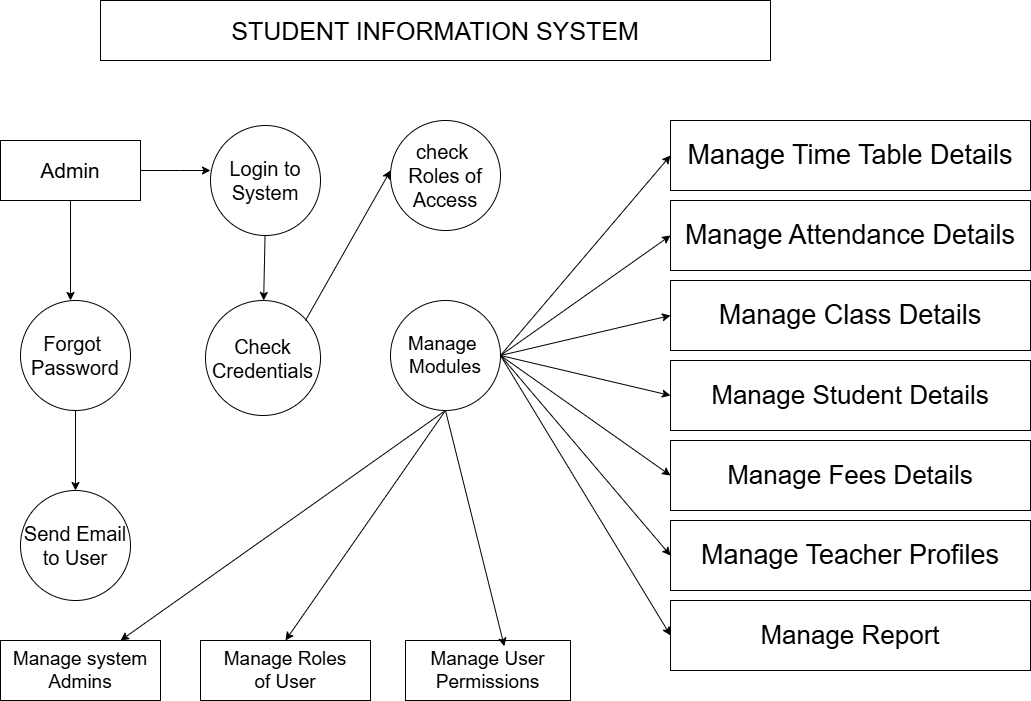

The diagram above was exported from draw.io. Its source (the exported page's mxGraphModel, read from the mxfile embedded in the PNG):
<mxGraphModel dx="1603" dy="1965" grid="1" gridSize="10" guides="1" tooltips="1" connect="1" arrows="1" fold="1" page="1" pageScale="1" pageWidth="850" pageHeight="1100" math="0" shadow="0">
  <root>
    <mxCell id="0" />
    <mxCell id="1" parent="0" />
    <mxCell id="9VCLQu5PFH5PkAAM1DfA-17" edge="1" parent="1" source="9VCLQu5PFH5PkAAM1DfA-1" style="edgeStyle=orthogonalEdgeStyle;rounded=0;orthogonalLoop=1;jettySize=auto;html=1;" value="">
      <mxGeometry relative="1" as="geometry">
        <Array as="points">
          <mxPoint x="200" y="-750" />
          <mxPoint x="200" y="-750" />
        </Array>
        <mxPoint x="230" y="-750" as="targetPoint" />
      </mxGeometry>
    </mxCell>
    <mxCell id="9VCLQu5PFH5PkAAM1DfA-25" edge="1" parent="1" source="9VCLQu5PFH5PkAAM1DfA-1" style="edgeStyle=orthogonalEdgeStyle;rounded=0;orthogonalLoop=1;jettySize=auto;html=1;" value="">
      <mxGeometry relative="1" as="geometry">
        <mxPoint x="90" y="-620" as="targetPoint" />
      </mxGeometry>
    </mxCell>
    <mxCell id="9VCLQu5PFH5PkAAM1DfA-1" parent="1" style="rounded=0;whiteSpace=wrap;html=1;" value="&lt;font style=&quot;font-size: 21px;&quot;&gt;Admin&lt;/font&gt;" vertex="1">
      <mxGeometry height="60" width="140" x="20" y="-780" as="geometry" />
    </mxCell>
    <mxCell id="9VCLQu5PFH5PkAAM1DfA-50" edge="1" parent="1" source="9VCLQu5PFH5PkAAM1DfA-4" style="rounded=0;orthogonalLoop=1;jettySize=auto;html=1;" target="9VCLQu5PFH5PkAAM1DfA-7" value="">
      <mxGeometry relative="1" as="geometry" />
    </mxCell>
    <mxCell id="9VCLQu5PFH5PkAAM1DfA-4" parent="1" style="ellipse;whiteSpace=wrap;html=1;aspect=fixed;" value="&lt;font style=&quot;font-size: 20px;&quot;&gt;Login to&lt;/font&gt;&lt;div&gt;&lt;font style=&quot;font-size: 20px;&quot;&gt;System&lt;/font&gt;&lt;/div&gt;" vertex="1">
      <mxGeometry height="110" width="110" x="230" y="-795" as="geometry" />
    </mxCell>
    <mxCell id="9VCLQu5PFH5PkAAM1DfA-7" parent="1" style="ellipse;whiteSpace=wrap;html=1;aspect=fixed;" value="&lt;font style=&quot;font-size: 20px;&quot;&gt;Check&lt;/font&gt;&lt;div&gt;&lt;font style=&quot;font-size: 20px;&quot;&gt;Credentials&lt;/font&gt;&lt;/div&gt;" vertex="1">
      <mxGeometry height="115" width="115" x="225" y="-620" as="geometry" />
    </mxCell>
    <mxCell id="9VCLQu5PFH5PkAAM1DfA-9" edge="1" parent="1" style="endArrow=classic;html=1;rounded=0;" value="">
      <mxGeometry height="50" relative="1" width="50" as="geometry">
        <mxPoint x="325" y="-600" as="sourcePoint" />
        <mxPoint x="410" y="-750" as="targetPoint" />
      </mxGeometry>
    </mxCell>
    <mxCell id="9VCLQu5PFH5PkAAM1DfA-10" parent="1" style="ellipse;whiteSpace=wrap;html=1;aspect=fixed;" value="&lt;font style=&quot;font-size: 20px;&quot;&gt;check&amp;nbsp;&lt;/font&gt;&lt;div&gt;&lt;font style=&quot;font-size: 20px;&quot;&gt;Roles of&lt;/font&gt;&lt;/div&gt;&lt;div&gt;&lt;font style=&quot;font-size: 20px;&quot;&gt;Access&lt;/font&gt;&lt;/div&gt;" vertex="1">
      <mxGeometry height="110" width="110" x="410" y="-800" as="geometry" />
    </mxCell>
    <mxCell id="9VCLQu5PFH5PkAAM1DfA-60" edge="1" parent="1" source="9VCLQu5PFH5PkAAM1DfA-23" style="edgeStyle=none;rounded=0;orthogonalLoop=1;jettySize=auto;html=1;exitX=1;exitY=0.5;exitDx=0;exitDy=0;entryX=0;entryY=0.5;entryDx=0;entryDy=0;" target="9VCLQu5PFH5PkAAM1DfA-33">
      <mxGeometry relative="1" as="geometry" />
    </mxCell>
    <mxCell id="9VCLQu5PFH5PkAAM1DfA-61" edge="1" parent="1" source="9VCLQu5PFH5PkAAM1DfA-23" style="edgeStyle=none;rounded=0;orthogonalLoop=1;jettySize=auto;html=1;exitX=1;exitY=0.5;exitDx=0;exitDy=0;entryX=0;entryY=0.5;entryDx=0;entryDy=0;" target="9VCLQu5PFH5PkAAM1DfA-34">
      <mxGeometry relative="1" as="geometry" />
    </mxCell>
    <mxCell id="9VCLQu5PFH5PkAAM1DfA-62" edge="1" parent="1" source="9VCLQu5PFH5PkAAM1DfA-23" style="edgeStyle=none;rounded=0;orthogonalLoop=1;jettySize=auto;html=1;exitX=1;exitY=0.5;exitDx=0;exitDy=0;entryX=0;entryY=0.5;entryDx=0;entryDy=0;" target="9VCLQu5PFH5PkAAM1DfA-51">
      <mxGeometry relative="1" as="geometry" />
    </mxCell>
    <mxCell id="9VCLQu5PFH5PkAAM1DfA-63" edge="1" parent="1" source="9VCLQu5PFH5PkAAM1DfA-23" style="edgeStyle=none;rounded=0;orthogonalLoop=1;jettySize=auto;html=1;exitX=1;exitY=0.5;exitDx=0;exitDy=0;entryX=0;entryY=0.5;entryDx=0;entryDy=0;" target="9VCLQu5PFH5PkAAM1DfA-52">
      <mxGeometry relative="1" as="geometry" />
    </mxCell>
    <mxCell id="9VCLQu5PFH5PkAAM1DfA-64" edge="1" parent="1" source="9VCLQu5PFH5PkAAM1DfA-23" style="edgeStyle=none;rounded=0;orthogonalLoop=1;jettySize=auto;html=1;exitX=1;exitY=0.5;exitDx=0;exitDy=0;entryX=0;entryY=0.5;entryDx=0;entryDy=0;" target="9VCLQu5PFH5PkAAM1DfA-53">
      <mxGeometry relative="1" as="geometry" />
    </mxCell>
    <mxCell id="9VCLQu5PFH5PkAAM1DfA-65" edge="1" parent="1" source="9VCLQu5PFH5PkAAM1DfA-23" style="edgeStyle=none;rounded=0;orthogonalLoop=1;jettySize=auto;html=1;exitX=1;exitY=0.5;exitDx=0;exitDy=0;entryX=0;entryY=0.5;entryDx=0;entryDy=0;" target="9VCLQu5PFH5PkAAM1DfA-59">
      <mxGeometry relative="1" as="geometry" />
    </mxCell>
    <mxCell id="9VCLQu5PFH5PkAAM1DfA-66" edge="1" parent="1" source="9VCLQu5PFH5PkAAM1DfA-23" style="edgeStyle=none;rounded=0;orthogonalLoop=1;jettySize=auto;html=1;exitX=1;exitY=0.5;exitDx=0;exitDy=0;entryX=0;entryY=0.5;entryDx=0;entryDy=0;" target="9VCLQu5PFH5PkAAM1DfA-55">
      <mxGeometry relative="1" as="geometry" />
    </mxCell>
    <mxCell id="9VCLQu5PFH5PkAAM1DfA-67" edge="1" parent="1" source="9VCLQu5PFH5PkAAM1DfA-23" style="edgeStyle=none;rounded=0;orthogonalLoop=1;jettySize=auto;html=1;exitX=0.5;exitY=1;exitDx=0;exitDy=0;entryX=0.75;entryY=0;entryDx=0;entryDy=0;" target="9VCLQu5PFH5PkAAM1DfA-30">
      <mxGeometry relative="1" as="geometry" />
    </mxCell>
    <mxCell id="9VCLQu5PFH5PkAAM1DfA-68" edge="1" parent="1" source="9VCLQu5PFH5PkAAM1DfA-23" style="edgeStyle=none;rounded=0;orthogonalLoop=1;jettySize=auto;html=1;exitX=0.5;exitY=1;exitDx=0;exitDy=0;entryX=0.5;entryY=0;entryDx=0;entryDy=0;" target="9VCLQu5PFH5PkAAM1DfA-31">
      <mxGeometry relative="1" as="geometry" />
    </mxCell>
    <mxCell id="9VCLQu5PFH5PkAAM1DfA-23" parent="1" style="ellipse;whiteSpace=wrap;html=1;aspect=fixed;" value="&lt;font style=&quot;font-size: 19px;&quot;&gt;Manage&amp;nbsp;&lt;/font&gt;&lt;div&gt;&lt;font style=&quot;font-size: 19px;&quot;&gt;Modules&lt;/font&gt;&lt;/div&gt;" vertex="1">
      <mxGeometry height="110" width="110" x="410" y="-620" as="geometry" />
    </mxCell>
    <mxCell id="9VCLQu5PFH5PkAAM1DfA-28" edge="1" parent="1" source="9VCLQu5PFH5PkAAM1DfA-26" style="edgeStyle=orthogonalEdgeStyle;rounded=0;orthogonalLoop=1;jettySize=auto;html=1;" value="">
      <mxGeometry relative="1" as="geometry">
        <mxPoint x="95" y="-430" as="targetPoint" />
      </mxGeometry>
    </mxCell>
    <mxCell id="9VCLQu5PFH5PkAAM1DfA-26" parent="1" style="ellipse;whiteSpace=wrap;html=1;aspect=fixed;" value="&lt;font style=&quot;font-size: 20px;&quot;&gt;Forgot&amp;nbsp;&lt;/font&gt;&lt;div&gt;&lt;font style=&quot;font-size: 20px;&quot;&gt;Password&lt;/font&gt;&lt;/div&gt;" vertex="1">
      <mxGeometry height="110" width="110" x="40" y="-620" as="geometry" />
    </mxCell>
    <mxCell id="9VCLQu5PFH5PkAAM1DfA-29" parent="1" style="ellipse;whiteSpace=wrap;html=1;aspect=fixed;" value="&lt;font style=&quot;font-size: 20px;&quot;&gt;Send Email&lt;/font&gt;&lt;div&gt;&lt;font style=&quot;font-size: 20px;&quot;&gt;to User&lt;/font&gt;&lt;/div&gt;" vertex="1">
      <mxGeometry height="110" width="110" x="40" y="-430" as="geometry" />
    </mxCell>
    <mxCell id="9VCLQu5PFH5PkAAM1DfA-30" parent="1" style="rounded=0;whiteSpace=wrap;html=1;" value="&lt;font style=&quot;font-size: 19px;&quot;&gt;Manage system&lt;/font&gt;&lt;div&gt;&lt;font style=&quot;font-size: 19px;&quot;&gt;Admins&lt;/font&gt;&lt;/div&gt;" vertex="1">
      <mxGeometry height="60" width="160" x="20" y="-280" as="geometry" />
    </mxCell>
    <mxCell id="9VCLQu5PFH5PkAAM1DfA-31" parent="1" style="rounded=0;whiteSpace=wrap;html=1;" value="&lt;font style=&quot;font-size: 19px;&quot;&gt;Manage Roles&lt;/font&gt;&lt;div&gt;&lt;font style=&quot;font-size: 19px;&quot;&gt;of User&lt;/font&gt;&lt;/div&gt;" vertex="1">
      <mxGeometry height="60" width="170" x="220" y="-280" as="geometry" />
    </mxCell>
    <mxCell id="9VCLQu5PFH5PkAAM1DfA-32" parent="1" style="rounded=0;whiteSpace=wrap;html=1;" value="&lt;font style=&quot;font-size: 19px;&quot;&gt;Manage User&lt;/font&gt;&lt;div&gt;&lt;font style=&quot;font-size: 19px;&quot;&gt;Permissions&lt;/font&gt;&lt;/div&gt;" vertex="1">
      <mxGeometry height="60" width="165" x="425" y="-280" as="geometry" />
    </mxCell>
    <mxCell id="9VCLQu5PFH5PkAAM1DfA-33" parent="1" style="rounded=0;whiteSpace=wrap;html=1;" value="&lt;font style=&quot;font-size: 27px;&quot;&gt;Manage Time Table Details&lt;/font&gt;" vertex="1">
      <mxGeometry height="70" width="360" x="690" y="-800" as="geometry" />
    </mxCell>
    <mxCell id="9VCLQu5PFH5PkAAM1DfA-34" parent="1" style="rounded=0;whiteSpace=wrap;html=1;" value="&lt;font style=&quot;font-size: 27px;&quot;&gt;Manage Attendance Details&lt;/font&gt;" vertex="1">
      <mxGeometry height="70" width="360" x="690" y="-720" as="geometry" />
    </mxCell>
    <mxCell id="9VCLQu5PFH5PkAAM1DfA-37" parent="1" style="rounded=0;whiteSpace=wrap;html=1;" value="&lt;font style=&quot;font-size: 25px;&quot;&gt;STUDENT INFORMATION SYSTEM&lt;/font&gt;" vertex="1">
      <mxGeometry height="60" width="670" x="120" y="-920" as="geometry" />
    </mxCell>
    <mxCell id="9VCLQu5PFH5PkAAM1DfA-51" parent="1" style="rounded=0;whiteSpace=wrap;html=1;" value="&lt;font style=&quot;font-size: 27px;&quot;&gt;Manage Class Details&lt;/font&gt;" vertex="1">
      <mxGeometry height="70" width="360" x="690" y="-640" as="geometry" />
    </mxCell>
    <mxCell id="9VCLQu5PFH5PkAAM1DfA-52" parent="1" style="rounded=0;whiteSpace=wrap;html=1;" value="&lt;font style=&quot;font-size: 26px;&quot;&gt;Manage Student Details&lt;/font&gt;" vertex="1">
      <mxGeometry height="70" width="360" x="690" y="-560" as="geometry" />
    </mxCell>
    <mxCell id="9VCLQu5PFH5PkAAM1DfA-53" parent="1" style="rounded=0;whiteSpace=wrap;html=1;" value="&lt;font style=&quot;font-size: 26px;&quot;&gt;Manage Fees Details&lt;/font&gt;" vertex="1">
      <mxGeometry height="70" width="360" x="690" y="-480" as="geometry" />
    </mxCell>
    <mxCell id="9VCLQu5PFH5PkAAM1DfA-55" parent="1" style="rounded=0;whiteSpace=wrap;html=1;" value="&lt;font style=&quot;font-size: 26px;&quot;&gt;Manage Report&lt;/font&gt;" vertex="1">
      <mxGeometry height="70" width="360" x="690" y="-320" as="geometry" />
    </mxCell>
    <mxCell id="9VCLQu5PFH5PkAAM1DfA-59" parent="1" style="rounded=0;whiteSpace=wrap;html=1;" value="&lt;font style=&quot;font-size: 27px;&quot;&gt;Manage Teacher Profiles&lt;/font&gt;" vertex="1">
      <mxGeometry height="70" width="360" x="690" y="-400" as="geometry" />
    </mxCell>
    <mxCell id="9VCLQu5PFH5PkAAM1DfA-69" edge="1" parent="1" source="9VCLQu5PFH5PkAAM1DfA-23" style="edgeStyle=none;rounded=0;orthogonalLoop=1;jettySize=auto;html=1;exitX=0.5;exitY=1;exitDx=0;exitDy=0;entryX=0.599;entryY=0.096;entryDx=0;entryDy=0;entryPerimeter=0;" target="9VCLQu5PFH5PkAAM1DfA-32">
      <mxGeometry relative="1" as="geometry" />
    </mxCell>
  </root>
</mxGraphModel>